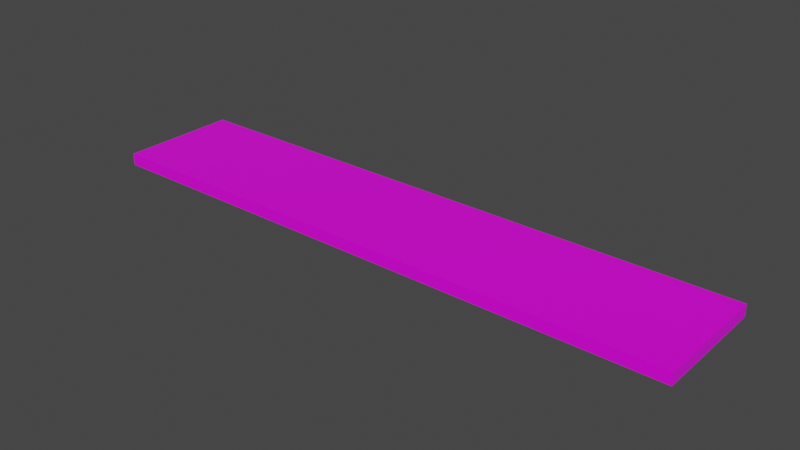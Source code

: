 # Source: 5x1.blend  (saved by Blender 2.80.74; exported with 4.5.12 LTS)
import bpy
from mathutils import Matrix  # noqa: F401  (used for matrix-valued properties, if any)

bpy.ops.wm.read_factory_settings(use_empty=True)
scene = bpy.context.scene
scene.name = 'Scene'

# ---- collections
col_collection = bpy.data.collections.new('Collection'); scene.collection.children.link(col_collection)

# ---- images (referenced by path relative to the original .blend; pixels are not part of the script)
import os
ASSET_DIR = os.environ.get("B2B_ASSET_DIR", "")  # directory of the original .blend (textures are referenced by path, not embedded)
HERE = os.path.dirname(os.path.abspath(__file__))  # packed textures are extracted next to this script under _unpacked/

def load_image(name, relpath, width, height, colorspace="sRGB"):
    """Load a texture the original file referenced (path relative to the .blend, or extracted next to this script)."""
    p = next((c for c in (os.path.join(HERE, relpath), os.path.join(ASSET_DIR, relpath)) if relpath and os.path.exists(c)), "")
    if p:
        img = bpy.data.images.load(p, check_existing=True)
        img.name = name
    else:  # same state as the original file: an image datablock whose file is absent (Cycles renders it pink)
        img = bpy.data.images.new(name, width, height)
        img.source = "FILE"
        img.filepath = "//" + (relpath or name)
    img.colorspace_settings.name = colorspace
    return img
img_5x1_png = load_image('5x1.png', '5x1.png', 1024, 1024, 'sRGB')

# ---- materials (node trees are filled in below, after node groups)
mat_material = bpy.data.materials.new('Material')
mat_material.alpha_threshold = 0.0
mat_material.line_color = (0.0, 0.0, 0.0, 1.0)

# ---- material node trees
mat_material.use_nodes = True; mat_material.node_tree.nodes.clear()
_N = mat_material.node_tree.nodes; _L = mat_material.node_tree.links
n0 = _N.new('ShaderNodeOutputMaterial'); n0.name = 'Material Output'; n0.location = (300, 300)
n1 = _N.new('ShaderNodeBsdfPrincipled'); n1.name = 'Principled BSDF'; n1.location = (10, 300)
n1.distribution = 'GGX'
n1.subsurface_method = 'BURLEY'
n1.inputs[2].default_value = 0.4
n1.inputs[3].default_value = 1.45
n1.inputs[27].default_value = (0.0, 0.0, 0.0, 1.0)
n1.inputs[28].default_value = 1.0
n2 = _N.new('ShaderNodeTexImage'); n2.name = 'Image Texture'; n2.location = (-280, 275)
n2.image = img_5x1_png
_L.new(n1.outputs[0], n0.inputs[0])
_L.new(n2.outputs[0], n1.inputs[0])
n0.is_active_output = True

# ---- world
world_world = bpy.data.worlds.new('World'); scene.world = world_world
world_world.use_nodes = True; world_world.node_tree.nodes.clear()
_N = world_world.node_tree.nodes; _L = world_world.node_tree.links
n0 = _N.new('ShaderNodeOutputWorld'); n0.name = 'World Output'; n0.location = (300, 300)
n1 = _N.new('ShaderNodeBackground'); n1.name = 'Background'; n1.location = (10, 300)
n1.inputs[0].default_value = (0.05088, 0.05088, 0.05088, 1.0)
_L.new(n1.outputs[0], n0.inputs[0])
n0.is_active_output = True
world_world.color = (0.05088, 0.05088, 0.05088)
world_world.use_sun_shadow = False
world_world.sun_shadow_jitter_overblur = 0.0

# ---- meshes
me_cube = bpy.data.meshes.new('Cube')
me_cube.from_pydata([(0.5, 2.5, 0.05), (0.5, 2.5, -0.05), (0.5, -2.5, 0.05), (0.5, -2.5, -0.05), (-0.5, 2.5, 0.05), (-0.5, 2.5, -0.05), (-0.5, -2.5, 0.05), (-0.5, -2.5, -0.05)], [], [(0, 4, 6, 2), (3, 2, 6, 7), (7, 6, 4, 5), (5, 1, 3, 7), (1, 0, 2, 3), (5, 4, 0, 1)])
_uv = me_cube.uv_layers.new(name='UVMap')
_uv.uv.foreach_set('vector', [0.5011, 0.9987, 0.004344, 0.9987, 0.004344, 0.002071, 0.5011, 0.002071, 0.5251, 0.1703, 0.4754, 0.1703, 0.4754, 0.07928, 0.5251, 0.07928, 0.5257, 0.002072, 0.4761, 0.002072, 0.4761, 0.9987, 0.5257, 0.9987, 0.9979, 0.9987, 0.5011, 0.9987, 0.5011, 0.002072, 0.9979, 0.002072, 0.5253, 0.9987, 0.4757, 0.9987, 0.4757, 0.002071, 0.5253, 0.002071, 0.5183, 0.9234, 0.4687, 0.9234, 0.4687, 0.8324, 0.5183, 0.8324])
me_cube.materials.append(mat_material)
me_cube.use_remesh_preserve_volume = False
me_cube.use_remesh_preserve_attributes = False
me_cube.use_mirror_vertex_groups = False
me_cube.update()

# ---- objects
ob_cube = bpy.data.objects.new('Cube', me_cube)

# ---- transforms, parenting, visibility, modifiers, constraints
ob_cube.location = (0.0, 0.0, 0.0)
ob_cube.rotation_euler = (0.0, -0.0, -1.571)
ob_cube.lock_rotations_4d = False
ob_cube.empty_display_type = 'ARROWS'
ob_cube.lineart.crease_threshold = 0.0

# ---- collection membership
col_collection.objects.link(ob_cube)

# ---- scene / render settings (as saved in the file)
scene.frame_start = 1; scene.frame_end = 250; scene.frame_set(1)
scene.render.engine = 'CYCLES'
scene.cycles.use_denoising = False
scene.cycles.samples = 128
scene.cycles.sampling_pattern = 'TABULATED_SOBOL'
scene.cycles.use_adaptive_sampling = False
scene.cycles.use_light_tree = False
scene.view_settings.view_transform = 'Filmic'
bpy.context.view_layer.update()

# ---- added for rendering (the .blend has no active camera and no usable light): camera, sun
cam_auto = bpy.data.cameras.new('AutoCamera')
cam_auto.lens = 50.0
cam_auto.sensor_width = 36.0
cam_auto.clip_end = 1000.0
ob_auto_camera = bpy.data.objects.new('AutoCamera', cam_auto)
scene.collection.objects.link(ob_auto_camera)
ob_auto_camera.location = (4.71865, -5.66237, 3.77492)
ob_auto_camera.rotation_euler = (1.09748, -7.21219e-08, 0.694738)
scene.camera = ob_auto_camera
light_auto_sun = bpy.data.lights.new('AutoSun', 'SUN')
light_auto_sun.energy = 3.0
light_auto_sun.angle = 0.0523599
ob_auto_sun = bpy.data.objects.new('AutoSun', light_auto_sun)
scene.collection.objects.link(ob_auto_sun)
ob_auto_sun.rotation_euler = (0.872665, 0.174533, 0.523599)
bpy.context.view_layer.update()
